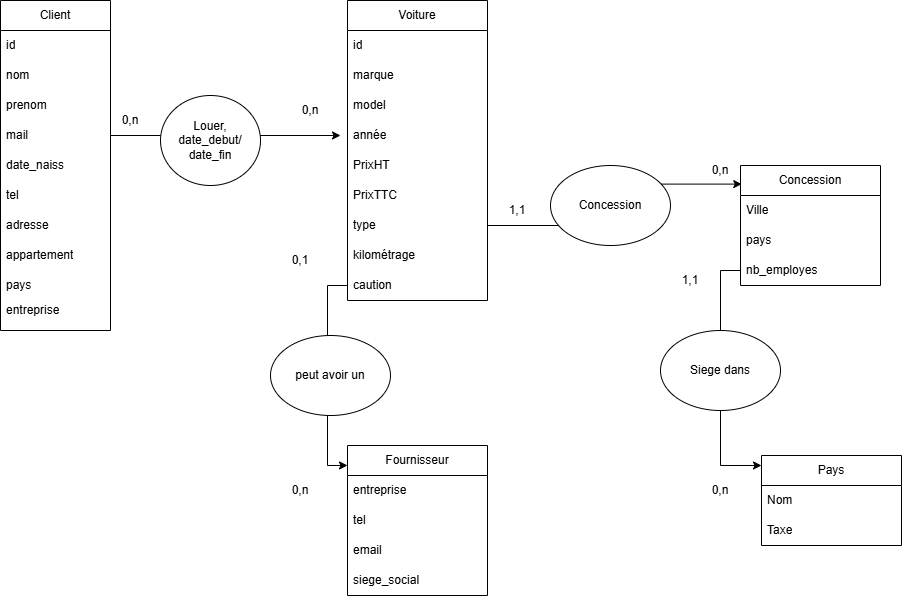

The diagram above was exported from draw.io. Its source (the exported page's mxGraphModel, read from the mxfile embedded in the PNG):
<mxGraphModel dx="1750" dy="1088" grid="1" gridSize="10" guides="1" tooltips="1" connect="1" arrows="1" fold="1" page="1" pageScale="1" pageWidth="827" pageHeight="1169" math="0" shadow="0">
  <root>
    <mxCell id="0" />
    <mxCell id="1" parent="0" />
    <mxCell id="dIgagKxSx5ht77UeVQ7Y-1" value="Client" style="swimlane;fontStyle=0;childLayout=stackLayout;horizontal=1;startSize=30;horizontalStack=0;resizeParent=1;resizeParentMax=0;resizeLast=0;collapsible=1;marginBottom=0;whiteSpace=wrap;html=1;" vertex="1" parent="1">
      <mxGeometry x="340" y="215" width="110" height="330" as="geometry" />
    </mxCell>
    <mxCell id="dIgagKxSx5ht77UeVQ7Y-2" value="id" style="text;strokeColor=none;fillColor=none;align=left;verticalAlign=middle;spacingLeft=4;spacingRight=4;overflow=hidden;points=[[0,0.5],[1,0.5]];portConstraint=eastwest;rotatable=0;whiteSpace=wrap;html=1;" vertex="1" parent="dIgagKxSx5ht77UeVQ7Y-1">
      <mxGeometry y="30" width="110" height="30" as="geometry" />
    </mxCell>
    <mxCell id="dIgagKxSx5ht77UeVQ7Y-3" value="nom" style="text;strokeColor=none;fillColor=none;align=left;verticalAlign=middle;spacingLeft=4;spacingRight=4;overflow=hidden;points=[[0,0.5],[1,0.5]];portConstraint=eastwest;rotatable=0;whiteSpace=wrap;html=1;" vertex="1" parent="dIgagKxSx5ht77UeVQ7Y-1">
      <mxGeometry y="60" width="110" height="30" as="geometry" />
    </mxCell>
    <mxCell id="dIgagKxSx5ht77UeVQ7Y-5" value="prenom" style="text;strokeColor=none;fillColor=none;align=left;verticalAlign=middle;spacingLeft=4;spacingRight=4;overflow=hidden;points=[[0,0.5],[1,0.5]];portConstraint=eastwest;rotatable=0;whiteSpace=wrap;html=1;" vertex="1" parent="dIgagKxSx5ht77UeVQ7Y-1">
      <mxGeometry y="90" width="110" height="30" as="geometry" />
    </mxCell>
    <mxCell id="dIgagKxSx5ht77UeVQ7Y-37" style="edgeStyle=orthogonalEdgeStyle;rounded=0;orthogonalLoop=1;jettySize=auto;html=1;exitX=1;exitY=0.5;exitDx=0;exitDy=0;" edge="1" parent="dIgagKxSx5ht77UeVQ7Y-1" source="dIgagKxSx5ht77UeVQ7Y-8">
      <mxGeometry relative="1" as="geometry">
        <mxPoint x="340" y="135" as="targetPoint" />
      </mxGeometry>
    </mxCell>
    <mxCell id="dIgagKxSx5ht77UeVQ7Y-8" value="mail" style="text;strokeColor=none;fillColor=none;align=left;verticalAlign=middle;spacingLeft=4;spacingRight=4;overflow=hidden;points=[[0,0.5],[1,0.5]];portConstraint=eastwest;rotatable=0;whiteSpace=wrap;html=1;" vertex="1" parent="dIgagKxSx5ht77UeVQ7Y-1">
      <mxGeometry y="120" width="110" height="30" as="geometry" />
    </mxCell>
    <mxCell id="dIgagKxSx5ht77UeVQ7Y-9" value="date_naiss" style="text;strokeColor=none;fillColor=none;align=left;verticalAlign=middle;spacingLeft=4;spacingRight=4;overflow=hidden;points=[[0,0.5],[1,0.5]];portConstraint=eastwest;rotatable=0;whiteSpace=wrap;html=1;" vertex="1" parent="dIgagKxSx5ht77UeVQ7Y-1">
      <mxGeometry y="150" width="110" height="30" as="geometry" />
    </mxCell>
    <mxCell id="dIgagKxSx5ht77UeVQ7Y-10" value="tel" style="text;strokeColor=none;fillColor=none;align=left;verticalAlign=middle;spacingLeft=4;spacingRight=4;overflow=hidden;points=[[0,0.5],[1,0.5]];portConstraint=eastwest;rotatable=0;whiteSpace=wrap;html=1;" vertex="1" parent="dIgagKxSx5ht77UeVQ7Y-1">
      <mxGeometry y="180" width="110" height="30" as="geometry" />
    </mxCell>
    <mxCell id="dIgagKxSx5ht77UeVQ7Y-7" value="adresse" style="text;strokeColor=none;fillColor=none;align=left;verticalAlign=middle;spacingLeft=4;spacingRight=4;overflow=hidden;points=[[0,0.5],[1,0.5]];portConstraint=eastwest;rotatable=0;whiteSpace=wrap;html=1;" vertex="1" parent="dIgagKxSx5ht77UeVQ7Y-1">
      <mxGeometry y="210" width="110" height="30" as="geometry" />
    </mxCell>
    <mxCell id="dIgagKxSx5ht77UeVQ7Y-6" value="appartement" style="text;strokeColor=none;fillColor=none;align=left;verticalAlign=middle;spacingLeft=4;spacingRight=4;overflow=hidden;points=[[0,0.5],[1,0.5]];portConstraint=eastwest;rotatable=0;whiteSpace=wrap;html=1;" vertex="1" parent="dIgagKxSx5ht77UeVQ7Y-1">
      <mxGeometry y="240" width="110" height="30" as="geometry" />
    </mxCell>
    <mxCell id="dIgagKxSx5ht77UeVQ7Y-11" value="pays&lt;span style=&quot;color: rgba(0, 0, 0, 0); font-family: monospace; font-size: 0px; text-wrap-mode: nowrap;&quot;&gt;%3CmxGraphModel%3E%3Croot%3E%3CmxCell%20id%3D%220%22%2F%3E%3CmxCell%20id%3D%221%22%20parent%3D%220%22%2F%3E%3CmxCell%20id%3D%222%22%20value%3D%22prenom%22%20style%3D%22text%3BstrokeColor%3Dnone%3BfillColor%3Dnone%3Balign%3Dleft%3BverticalAlign%3Dmiddle%3BspacingLeft%3D4%3BspacingRight%3D4%3Boverflow%3Dhidden%3Bpoints%3D%5B%5B0%2C0.5%5D%2C%5B1%2C0.5%5D%5D%3BportConstraint%3Deastwest%3Brotatable%3D0%3BwhiteSpace%3Dwrap%3Bhtml%3D1%3B%22%20vertex%3D%221%22%20parent%3D%221%22%3E%3CmxGeometry%20x%3D%22550%22%20y%3D%22260%22%20width%3D%22110%22%20height%3D%2230%22%20as%3D%22geometry%22%2F%3E%3C%2FmxCell%3E%3C%2Froot%3E%3C%2FmxGraphModel%3E&lt;/span&gt;" style="text;strokeColor=none;fillColor=none;align=left;verticalAlign=middle;spacingLeft=4;spacingRight=4;overflow=hidden;points=[[0,0.5],[1,0.5]];portConstraint=eastwest;rotatable=0;whiteSpace=wrap;html=1;" vertex="1" parent="dIgagKxSx5ht77UeVQ7Y-1">
      <mxGeometry y="270" width="110" height="30" as="geometry" />
    </mxCell>
    <mxCell id="dIgagKxSx5ht77UeVQ7Y-4" value="entreprise&lt;div&gt;&lt;br&gt;&lt;/div&gt;" style="text;strokeColor=none;fillColor=none;align=left;verticalAlign=middle;spacingLeft=4;spacingRight=4;overflow=hidden;points=[[0,0.5],[1,0.5]];portConstraint=eastwest;rotatable=0;whiteSpace=wrap;html=1;" vertex="1" parent="dIgagKxSx5ht77UeVQ7Y-1">
      <mxGeometry y="300" width="110" height="30" as="geometry" />
    </mxCell>
    <mxCell id="dIgagKxSx5ht77UeVQ7Y-14" value="Voiture" style="swimlane;fontStyle=0;childLayout=stackLayout;horizontal=1;startSize=30;horizontalStack=0;resizeParent=1;resizeParentMax=0;resizeLast=0;collapsible=1;marginBottom=0;whiteSpace=wrap;html=1;" vertex="1" parent="1">
      <mxGeometry x="687" y="215" width="140" height="300" as="geometry" />
    </mxCell>
    <mxCell id="dIgagKxSx5ht77UeVQ7Y-15" value="id" style="text;strokeColor=none;fillColor=none;align=left;verticalAlign=middle;spacingLeft=4;spacingRight=4;overflow=hidden;points=[[0,0.5],[1,0.5]];portConstraint=eastwest;rotatable=0;whiteSpace=wrap;html=1;" vertex="1" parent="dIgagKxSx5ht77UeVQ7Y-14">
      <mxGeometry y="30" width="140" height="30" as="geometry" />
    </mxCell>
    <mxCell id="dIgagKxSx5ht77UeVQ7Y-16" value="marque" style="text;strokeColor=none;fillColor=none;align=left;verticalAlign=middle;spacingLeft=4;spacingRight=4;overflow=hidden;points=[[0,0.5],[1,0.5]];portConstraint=eastwest;rotatable=0;whiteSpace=wrap;html=1;" vertex="1" parent="dIgagKxSx5ht77UeVQ7Y-14">
      <mxGeometry y="60" width="140" height="30" as="geometry" />
    </mxCell>
    <mxCell id="dIgagKxSx5ht77UeVQ7Y-18" value="model" style="text;strokeColor=none;fillColor=none;align=left;verticalAlign=middle;spacingLeft=4;spacingRight=4;overflow=hidden;points=[[0,0.5],[1,0.5]];portConstraint=eastwest;rotatable=0;whiteSpace=wrap;html=1;" vertex="1" parent="dIgagKxSx5ht77UeVQ7Y-14">
      <mxGeometry y="90" width="140" height="30" as="geometry" />
    </mxCell>
    <mxCell id="dIgagKxSx5ht77UeVQ7Y-17" value="année" style="text;strokeColor=none;fillColor=none;align=left;verticalAlign=middle;spacingLeft=4;spacingRight=4;overflow=hidden;points=[[0,0.5],[1,0.5]];portConstraint=eastwest;rotatable=0;whiteSpace=wrap;html=1;" vertex="1" parent="dIgagKxSx5ht77UeVQ7Y-14">
      <mxGeometry y="120" width="140" height="30" as="geometry" />
    </mxCell>
    <mxCell id="dIgagKxSx5ht77UeVQ7Y-20" value="PrixHT" style="text;strokeColor=none;fillColor=none;align=left;verticalAlign=middle;spacingLeft=4;spacingRight=4;overflow=hidden;points=[[0,0.5],[1,0.5]];portConstraint=eastwest;rotatable=0;whiteSpace=wrap;html=1;" vertex="1" parent="dIgagKxSx5ht77UeVQ7Y-14">
      <mxGeometry y="150" width="140" height="30" as="geometry" />
    </mxCell>
    <mxCell id="dIgagKxSx5ht77UeVQ7Y-22" value="PrixTTC" style="text;strokeColor=none;fillColor=none;align=left;verticalAlign=middle;spacingLeft=4;spacingRight=4;overflow=hidden;points=[[0,0.5],[1,0.5]];portConstraint=eastwest;rotatable=0;whiteSpace=wrap;html=1;" vertex="1" parent="dIgagKxSx5ht77UeVQ7Y-14">
      <mxGeometry y="180" width="140" height="30" as="geometry" />
    </mxCell>
    <mxCell id="dIgagKxSx5ht77UeVQ7Y-21" value="type" style="text;strokeColor=none;fillColor=none;align=left;verticalAlign=middle;spacingLeft=4;spacingRight=4;overflow=hidden;points=[[0,0.5],[1,0.5]];portConstraint=eastwest;rotatable=0;whiteSpace=wrap;html=1;" vertex="1" parent="dIgagKxSx5ht77UeVQ7Y-14">
      <mxGeometry y="210" width="140" height="30" as="geometry" />
    </mxCell>
    <mxCell id="dIgagKxSx5ht77UeVQ7Y-19" value="kilométrage" style="text;strokeColor=none;fillColor=none;align=left;verticalAlign=middle;spacingLeft=4;spacingRight=4;overflow=hidden;points=[[0,0.5],[1,0.5]];portConstraint=eastwest;rotatable=0;whiteSpace=wrap;html=1;" vertex="1" parent="dIgagKxSx5ht77UeVQ7Y-14">
      <mxGeometry y="240" width="140" height="30" as="geometry" />
    </mxCell>
    <mxCell id="dIgagKxSx5ht77UeVQ7Y-23" value="caution" style="text;strokeColor=none;fillColor=none;align=left;verticalAlign=middle;spacingLeft=4;spacingRight=4;overflow=hidden;points=[[0,0.5],[1,0.5]];portConstraint=eastwest;rotatable=0;whiteSpace=wrap;html=1;" vertex="1" parent="dIgagKxSx5ht77UeVQ7Y-14">
      <mxGeometry y="270" width="140" height="30" as="geometry" />
    </mxCell>
    <mxCell id="dIgagKxSx5ht77UeVQ7Y-24" value="Fournisseur" style="swimlane;fontStyle=0;childLayout=stackLayout;horizontal=1;startSize=30;horizontalStack=0;resizeParent=1;resizeParentMax=0;resizeLast=0;collapsible=1;marginBottom=0;whiteSpace=wrap;html=1;" vertex="1" parent="1">
      <mxGeometry x="687" y="660" width="140" height="150" as="geometry" />
    </mxCell>
    <mxCell id="dIgagKxSx5ht77UeVQ7Y-25" value="entreprise" style="text;strokeColor=none;fillColor=none;align=left;verticalAlign=middle;spacingLeft=4;spacingRight=4;overflow=hidden;points=[[0,0.5],[1,0.5]];portConstraint=eastwest;rotatable=0;whiteSpace=wrap;html=1;" vertex="1" parent="dIgagKxSx5ht77UeVQ7Y-24">
      <mxGeometry y="30" width="140" height="30" as="geometry" />
    </mxCell>
    <mxCell id="dIgagKxSx5ht77UeVQ7Y-26" value="tel" style="text;strokeColor=none;fillColor=none;align=left;verticalAlign=middle;spacingLeft=4;spacingRight=4;overflow=hidden;points=[[0,0.5],[1,0.5]];portConstraint=eastwest;rotatable=0;whiteSpace=wrap;html=1;" vertex="1" parent="dIgagKxSx5ht77UeVQ7Y-24">
      <mxGeometry y="60" width="140" height="30" as="geometry" />
    </mxCell>
    <mxCell id="dIgagKxSx5ht77UeVQ7Y-28" value="email" style="text;strokeColor=none;fillColor=none;align=left;verticalAlign=middle;spacingLeft=4;spacingRight=4;overflow=hidden;points=[[0,0.5],[1,0.5]];portConstraint=eastwest;rotatable=0;whiteSpace=wrap;html=1;" vertex="1" parent="dIgagKxSx5ht77UeVQ7Y-24">
      <mxGeometry y="90" width="140" height="30" as="geometry" />
    </mxCell>
    <mxCell id="dIgagKxSx5ht77UeVQ7Y-27" value="&lt;div&gt;siege_social&lt;/div&gt;" style="text;strokeColor=none;fillColor=none;align=left;verticalAlign=middle;spacingLeft=4;spacingRight=4;overflow=hidden;points=[[0,0.5],[1,0.5]];portConstraint=eastwest;rotatable=0;whiteSpace=wrap;html=1;" vertex="1" parent="dIgagKxSx5ht77UeVQ7Y-24">
      <mxGeometry y="120" width="140" height="30" as="geometry" />
    </mxCell>
    <mxCell id="dIgagKxSx5ht77UeVQ7Y-29" value="Concession" style="swimlane;fontStyle=0;childLayout=stackLayout;horizontal=1;startSize=30;horizontalStack=0;resizeParent=1;resizeParentMax=0;resizeLast=0;collapsible=1;marginBottom=0;whiteSpace=wrap;html=1;" vertex="1" parent="1">
      <mxGeometry x="1080" y="380" width="140" height="120" as="geometry" />
    </mxCell>
    <mxCell id="dIgagKxSx5ht77UeVQ7Y-30" value="Ville" style="text;strokeColor=none;fillColor=none;align=left;verticalAlign=middle;spacingLeft=4;spacingRight=4;overflow=hidden;points=[[0,0.5],[1,0.5]];portConstraint=eastwest;rotatable=0;whiteSpace=wrap;html=1;" vertex="1" parent="dIgagKxSx5ht77UeVQ7Y-29">
      <mxGeometry y="30" width="140" height="30" as="geometry" />
    </mxCell>
    <mxCell id="dIgagKxSx5ht77UeVQ7Y-31" value="pays" style="text;strokeColor=none;fillColor=none;align=left;verticalAlign=middle;spacingLeft=4;spacingRight=4;overflow=hidden;points=[[0,0.5],[1,0.5]];portConstraint=eastwest;rotatable=0;whiteSpace=wrap;html=1;" vertex="1" parent="dIgagKxSx5ht77UeVQ7Y-29">
      <mxGeometry y="60" width="140" height="30" as="geometry" />
    </mxCell>
    <mxCell id="dIgagKxSx5ht77UeVQ7Y-32" value="nb_employes" style="text;strokeColor=none;fillColor=none;align=left;verticalAlign=middle;spacingLeft=4;spacingRight=4;overflow=hidden;points=[[0,0.5],[1,0.5]];portConstraint=eastwest;rotatable=0;whiteSpace=wrap;html=1;" vertex="1" parent="dIgagKxSx5ht77UeVQ7Y-29">
      <mxGeometry y="90" width="140" height="30" as="geometry" />
    </mxCell>
    <mxCell id="dIgagKxSx5ht77UeVQ7Y-33" value="Pays" style="swimlane;fontStyle=0;childLayout=stackLayout;horizontal=1;startSize=30;horizontalStack=0;resizeParent=1;resizeParentMax=0;resizeLast=0;collapsible=1;marginBottom=0;whiteSpace=wrap;html=1;" vertex="1" parent="1">
      <mxGeometry x="1101" y="670" width="140" height="90" as="geometry" />
    </mxCell>
    <mxCell id="dIgagKxSx5ht77UeVQ7Y-34" value="Nom" style="text;strokeColor=none;fillColor=none;align=left;verticalAlign=middle;spacingLeft=4;spacingRight=4;overflow=hidden;points=[[0,0.5],[1,0.5]];portConstraint=eastwest;rotatable=0;whiteSpace=wrap;html=1;" vertex="1" parent="dIgagKxSx5ht77UeVQ7Y-33">
      <mxGeometry y="30" width="140" height="30" as="geometry" />
    </mxCell>
    <mxCell id="dIgagKxSx5ht77UeVQ7Y-35" value="Taxe" style="text;strokeColor=none;fillColor=none;align=left;verticalAlign=middle;spacingLeft=4;spacingRight=4;overflow=hidden;points=[[0,0.5],[1,0.5]];portConstraint=eastwest;rotatable=0;whiteSpace=wrap;html=1;" vertex="1" parent="dIgagKxSx5ht77UeVQ7Y-33">
      <mxGeometry y="60" width="140" height="30" as="geometry" />
    </mxCell>
    <mxCell id="dIgagKxSx5ht77UeVQ7Y-38" value="Louer, date_debut/&lt;div&gt;date_fin&lt;/div&gt;" style="ellipse;whiteSpace=wrap;html=1;" vertex="1" parent="1">
      <mxGeometry x="500" y="310" width="100" height="90" as="geometry" />
    </mxCell>
    <mxCell id="dIgagKxSx5ht77UeVQ7Y-39" value="0,n" style="text;html=1;align=center;verticalAlign=middle;whiteSpace=wrap;rounded=0;" vertex="1" parent="1">
      <mxGeometry x="620" y="310" width="60" height="30" as="geometry" />
    </mxCell>
    <mxCell id="dIgagKxSx5ht77UeVQ7Y-40" value="0,n" style="text;html=1;align=center;verticalAlign=middle;whiteSpace=wrap;rounded=0;" vertex="1" parent="1">
      <mxGeometry x="440" y="320" width="60" height="30" as="geometry" />
    </mxCell>
    <mxCell id="dIgagKxSx5ht77UeVQ7Y-41" style="edgeStyle=orthogonalEdgeStyle;rounded=0;orthogonalLoop=1;jettySize=auto;html=1;exitX=1;exitY=0.5;exitDx=0;exitDy=0;entryX=0.009;entryY=0.155;entryDx=0;entryDy=0;entryPerimeter=0;" edge="1" parent="1" source="dIgagKxSx5ht77UeVQ7Y-21" target="dIgagKxSx5ht77UeVQ7Y-29">
      <mxGeometry relative="1" as="geometry" />
    </mxCell>
    <mxCell id="dIgagKxSx5ht77UeVQ7Y-42" value="Concession" style="ellipse;whiteSpace=wrap;html=1;" vertex="1" parent="1">
      <mxGeometry x="890" y="380" width="120" height="80" as="geometry" />
    </mxCell>
    <mxCell id="dIgagKxSx5ht77UeVQ7Y-43" value="1,1" style="text;html=1;align=center;verticalAlign=middle;whiteSpace=wrap;rounded=0;" vertex="1" parent="1">
      <mxGeometry x="827" y="410" width="60" height="30" as="geometry" />
    </mxCell>
    <mxCell id="dIgagKxSx5ht77UeVQ7Y-44" value="0,n" style="text;html=1;align=center;verticalAlign=middle;whiteSpace=wrap;rounded=0;" vertex="1" parent="1">
      <mxGeometry x="1030" y="370" width="60" height="30" as="geometry" />
    </mxCell>
    <mxCell id="dIgagKxSx5ht77UeVQ7Y-46" style="edgeStyle=orthogonalEdgeStyle;rounded=0;orthogonalLoop=1;jettySize=auto;html=1;exitX=0;exitY=0.5;exitDx=0;exitDy=0;entryX=0;entryY=0.111;entryDx=0;entryDy=0;entryPerimeter=0;" edge="1" parent="1" source="dIgagKxSx5ht77UeVQ7Y-32" target="dIgagKxSx5ht77UeVQ7Y-33">
      <mxGeometry relative="1" as="geometry" />
    </mxCell>
    <mxCell id="dIgagKxSx5ht77UeVQ7Y-47" value="Siege dans" style="ellipse;whiteSpace=wrap;html=1;" vertex="1" parent="1">
      <mxGeometry x="1000" y="545" width="120" height="80" as="geometry" />
    </mxCell>
    <mxCell id="dIgagKxSx5ht77UeVQ7Y-48" value="1,1" style="text;html=1;align=center;verticalAlign=middle;whiteSpace=wrap;rounded=0;" vertex="1" parent="1">
      <mxGeometry x="1000" y="480" width="60" height="30" as="geometry" />
    </mxCell>
    <mxCell id="dIgagKxSx5ht77UeVQ7Y-49" value="0,n" style="text;html=1;align=center;verticalAlign=middle;whiteSpace=wrap;rounded=0;" vertex="1" parent="1">
      <mxGeometry x="1030" y="690" width="60" height="30" as="geometry" />
    </mxCell>
    <mxCell id="dIgagKxSx5ht77UeVQ7Y-50" style="edgeStyle=orthogonalEdgeStyle;rounded=0;orthogonalLoop=1;jettySize=auto;html=1;exitX=0;exitY=0.5;exitDx=0;exitDy=0;entryX=0;entryY=0.133;entryDx=0;entryDy=0;entryPerimeter=0;" edge="1" parent="1" source="dIgagKxSx5ht77UeVQ7Y-23" target="dIgagKxSx5ht77UeVQ7Y-24">
      <mxGeometry relative="1" as="geometry" />
    </mxCell>
    <mxCell id="dIgagKxSx5ht77UeVQ7Y-51" value="peut avoir un" style="ellipse;whiteSpace=wrap;html=1;" vertex="1" parent="1">
      <mxGeometry x="610" y="550" width="120" height="80" as="geometry" />
    </mxCell>
    <mxCell id="dIgagKxSx5ht77UeVQ7Y-52" value="0,n" style="text;html=1;align=center;verticalAlign=middle;whiteSpace=wrap;rounded=0;" vertex="1" parent="1">
      <mxGeometry x="610" y="690" width="60" height="30" as="geometry" />
    </mxCell>
    <mxCell id="dIgagKxSx5ht77UeVQ7Y-55" value="0,1" style="text;html=1;align=center;verticalAlign=middle;whiteSpace=wrap;rounded=0;" vertex="1" parent="1">
      <mxGeometry x="610" y="460" width="60" height="30" as="geometry" />
    </mxCell>
  </root>
</mxGraphModel>